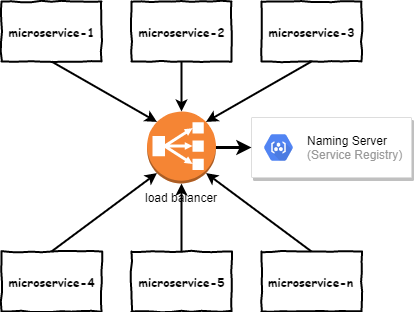

The diagram above was exported from draw.io. Its source (the exported page's mxGraphModel, read from the mxfile embedded in the PNG):
<mxGraphModel dx="854" dy="462" grid="1" gridSize="10" guides="1" tooltips="1" connect="1" arrows="1" fold="1" page="1" pageScale="1" pageWidth="827" pageHeight="1169" math="0" shadow="0">
  <root>
    <mxCell id="0" />
    <mxCell id="1" parent="0" />
    <mxCell id="73xTEahPfe-oxuZvJOUr-1" value="microservice-1" style="html=1;whiteSpace=wrap;comic=1;strokeWidth=2;fontFamily=Comic Sans MS;fontStyle=1;" vertex="1" parent="1">
      <mxGeometry x="180" y="70" width="100" height="60" as="geometry" />
    </mxCell>
    <mxCell id="73xTEahPfe-oxuZvJOUr-2" value="microservice-2" style="html=1;whiteSpace=wrap;comic=1;strokeWidth=2;fontFamily=Comic Sans MS;fontStyle=1;" vertex="1" parent="1">
      <mxGeometry x="310" y="70" width="100" height="60" as="geometry" />
    </mxCell>
    <mxCell id="73xTEahPfe-oxuZvJOUr-4" value="microservice-3" style="html=1;whiteSpace=wrap;comic=1;strokeWidth=2;fontFamily=Comic Sans MS;fontStyle=1;" vertex="1" parent="1">
      <mxGeometry x="440" y="70" width="100" height="60" as="geometry" />
    </mxCell>
    <mxCell id="73xTEahPfe-oxuZvJOUr-6" value="microservice-4" style="html=1;whiteSpace=wrap;comic=1;strokeWidth=2;fontFamily=Comic Sans MS;fontStyle=1;" vertex="1" parent="1">
      <mxGeometry x="180" y="320" width="100" height="60" as="geometry" />
    </mxCell>
    <mxCell id="73xTEahPfe-oxuZvJOUr-7" value="microservice-5" style="html=1;whiteSpace=wrap;comic=1;strokeWidth=2;fontFamily=Comic Sans MS;fontStyle=1;" vertex="1" parent="1">
      <mxGeometry x="310" y="320" width="100" height="60" as="geometry" />
    </mxCell>
    <mxCell id="73xTEahPfe-oxuZvJOUr-8" value="microservice-n" style="html=1;whiteSpace=wrap;comic=1;strokeWidth=2;fontFamily=Comic Sans MS;fontStyle=1;" vertex="1" parent="1">
      <mxGeometry x="440" y="320" width="100" height="60" as="geometry" />
    </mxCell>
    <mxCell id="73xTEahPfe-oxuZvJOUr-9" value="load balancer" style="outlineConnect=0;dashed=0;verticalLabelPosition=bottom;verticalAlign=top;align=center;html=1;shape=mxgraph.aws3.classic_load_balancer;fillColor=#F58534;gradientColor=none;" vertex="1" parent="1">
      <mxGeometry x="325.5" y="180" width="69" height="72" as="geometry" />
    </mxCell>
    <mxCell id="73xTEahPfe-oxuZvJOUr-15" value="" style="strokeColor=#dddddd;shadow=1;strokeWidth=1;rounded=1;absoluteArcSize=1;arcSize=2;" vertex="1" parent="1">
      <mxGeometry x="430" y="186" width="160" height="60" as="geometry" />
    </mxCell>
    <mxCell id="73xTEahPfe-oxuZvJOUr-16" value="&lt;font color=&quot;#000000&quot;&gt;Naming Server&lt;/font&gt;&lt;br&gt;(Service Registry)" style="dashed=0;connectable=0;html=1;fillColor=#5184F3;strokeColor=none;shape=mxgraph.gcp2.hexIcon;prIcon=container_registry;part=1;labelPosition=right;verticalLabelPosition=middle;align=left;verticalAlign=middle;spacingLeft=5;fontColor=#999999;fontSize=12;" vertex="1" parent="73xTEahPfe-oxuZvJOUr-15">
      <mxGeometry y="0.5" width="44" height="39" relative="1" as="geometry">
        <mxPoint x="5" y="-19.5" as="offset" />
      </mxGeometry>
    </mxCell>
    <mxCell id="73xTEahPfe-oxuZvJOUr-19" value="" style="endArrow=classic;html=1;exitX=1;exitY=0.5;exitDx=0;exitDy=0;exitPerimeter=0;entryX=0;entryY=0.5;entryDx=0;entryDy=0;strokeWidth=3;" edge="1" parent="1" source="73xTEahPfe-oxuZvJOUr-9" target="73xTEahPfe-oxuZvJOUr-15">
      <mxGeometry width="50" height="50" relative="1" as="geometry">
        <mxPoint x="670" y="310" as="sourcePoint" />
        <mxPoint x="720" y="260" as="targetPoint" />
      </mxGeometry>
    </mxCell>
    <mxCell id="73xTEahPfe-oxuZvJOUr-23" value="" style="endArrow=classic;html=1;strokeWidth=2;exitX=0.5;exitY=1;exitDx=0;exitDy=0;entryX=0.145;entryY=0.145;entryDx=0;entryDy=0;entryPerimeter=0;" edge="1" parent="1" source="73xTEahPfe-oxuZvJOUr-1" target="73xTEahPfe-oxuZvJOUr-9">
      <mxGeometry width="50" height="50" relative="1" as="geometry">
        <mxPoint x="205" y="186" as="sourcePoint" />
        <mxPoint x="255" y="136" as="targetPoint" />
      </mxGeometry>
    </mxCell>
    <mxCell id="73xTEahPfe-oxuZvJOUr-24" value="" style="endArrow=classic;html=1;strokeWidth=2;exitX=0.5;exitY=1;exitDx=0;exitDy=0;entryX=0.5;entryY=0;entryDx=0;entryDy=0;entryPerimeter=0;" edge="1" parent="1" source="73xTEahPfe-oxuZvJOUr-2" target="73xTEahPfe-oxuZvJOUr-9">
      <mxGeometry width="50" height="50" relative="1" as="geometry">
        <mxPoint x="240" y="140" as="sourcePoint" />
        <mxPoint x="335.5" y="226" as="targetPoint" />
      </mxGeometry>
    </mxCell>
    <mxCell id="73xTEahPfe-oxuZvJOUr-25" value="" style="endArrow=classic;html=1;strokeWidth=2;exitX=0.5;exitY=1;exitDx=0;exitDy=0;entryX=0.855;entryY=0.145;entryDx=0;entryDy=0;entryPerimeter=0;" edge="1" parent="1" source="73xTEahPfe-oxuZvJOUr-4" target="73xTEahPfe-oxuZvJOUr-9">
      <mxGeometry width="50" height="50" relative="1" as="geometry">
        <mxPoint x="370" y="140" as="sourcePoint" />
        <mxPoint x="370" y="190" as="targetPoint" />
      </mxGeometry>
    </mxCell>
    <mxCell id="73xTEahPfe-oxuZvJOUr-27" value="" style="endArrow=classic;html=1;strokeWidth=2;exitX=0.5;exitY=0;exitDx=0;exitDy=0;entryX=0.145;entryY=0.855;entryDx=0;entryDy=0;entryPerimeter=0;" edge="1" parent="1" source="73xTEahPfe-oxuZvJOUr-6" target="73xTEahPfe-oxuZvJOUr-9">
      <mxGeometry width="50" height="50" relative="1" as="geometry">
        <mxPoint x="240" y="140" as="sourcePoint" />
        <mxPoint x="345.5050000000001" y="200.44000000000005" as="targetPoint" />
      </mxGeometry>
    </mxCell>
    <mxCell id="73xTEahPfe-oxuZvJOUr-28" value="" style="endArrow=classic;html=1;strokeWidth=2;exitX=0.5;exitY=0;exitDx=0;exitDy=0;entryX=0.5;entryY=1;entryDx=0;entryDy=0;entryPerimeter=0;" edge="1" parent="1" source="73xTEahPfe-oxuZvJOUr-7" target="73xTEahPfe-oxuZvJOUr-9">
      <mxGeometry width="50" height="50" relative="1" as="geometry">
        <mxPoint x="240" y="330" as="sourcePoint" />
        <mxPoint x="345.5050000000001" y="251.55999999999995" as="targetPoint" />
      </mxGeometry>
    </mxCell>
    <mxCell id="73xTEahPfe-oxuZvJOUr-29" value="" style="endArrow=classic;html=1;strokeWidth=2;exitX=0.5;exitY=0;exitDx=0;exitDy=0;entryX=0.855;entryY=0.855;entryDx=0;entryDy=0;entryPerimeter=0;" edge="1" parent="1" source="73xTEahPfe-oxuZvJOUr-8" target="73xTEahPfe-oxuZvJOUr-9">
      <mxGeometry width="50" height="50" relative="1" as="geometry">
        <mxPoint x="370" y="330" as="sourcePoint" />
        <mxPoint x="370" y="262" as="targetPoint" />
      </mxGeometry>
    </mxCell>
  </root>
</mxGraphModel>